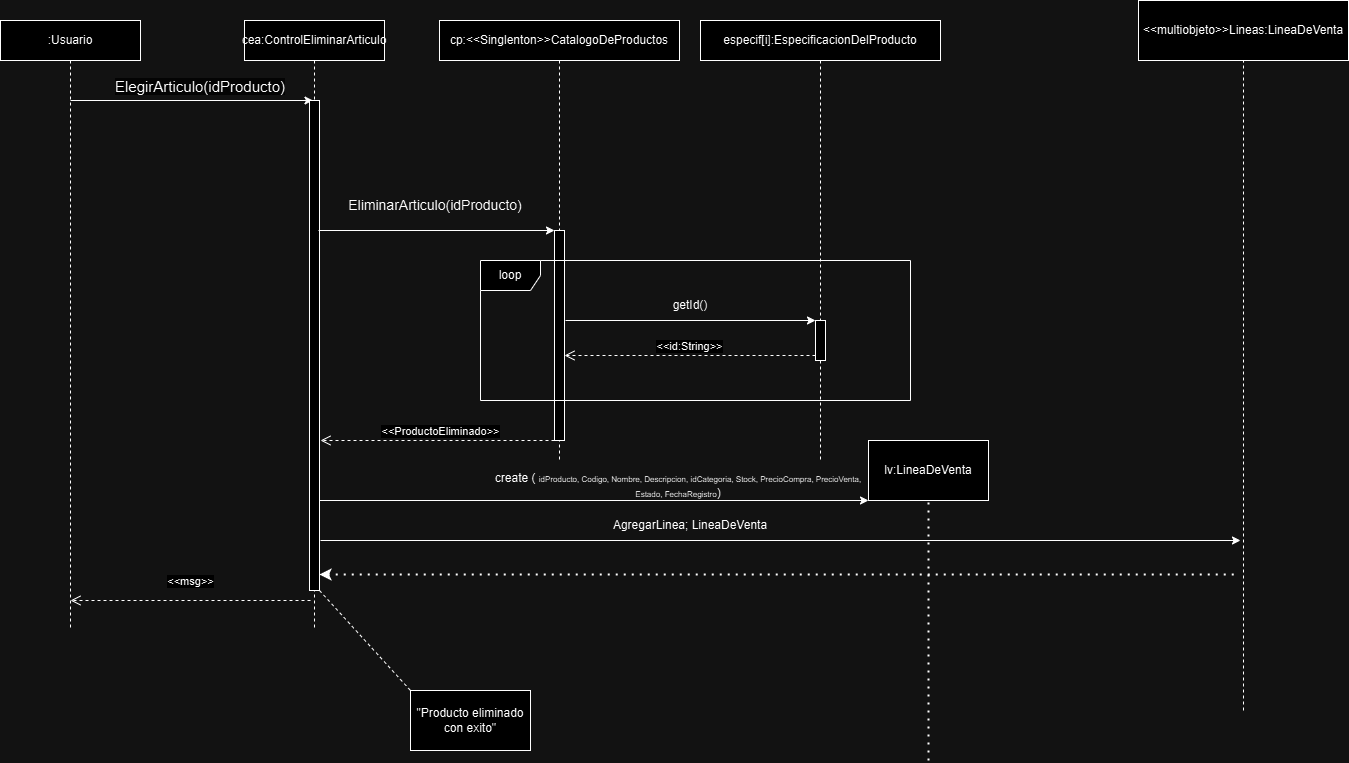

The diagram above was exported from draw.io. Its source (the exported page's mxGraphModel, read from the mxfile embedded in the PNG):
<mxGraphModel dx="880" dy="468" grid="1" gridSize="10" guides="1" tooltips="1" connect="1" arrows="1" fold="1" page="1" pageScale="1" pageWidth="827" pageHeight="1169" math="0" shadow="0">
  <root>
    <mxCell id="0" />
    <mxCell id="1" parent="0" />
    <mxCell id="fQJT-BnDhJ1iWsrDj4vW-9" value="&lt;font style=&quot;font-size: 15px;&quot;&gt;&lt;span style=&quot;color: rgb(0, 0, 0); font-family: Helvetica; font-style: normal; font-variant-ligatures: normal; font-variant-caps: normal; font-weight: 400; letter-spacing: normal; orphans: 2; text-align: center; text-indent: 0px; text-transform: none; widows: 2; word-spacing: 0px; -webkit-text-stroke-width: 0px; white-space: normal; background-color: rgb(251, 251, 251); text-decoration-thickness: initial; text-decoration-style: initial; text-decoration-color: initial; float: none; display: inline !important;&quot;&gt;ElegirArticulo(&lt;/span&gt;&lt;span style=&quot;forced-color-adjust: none; color: rgb(0, 0, 0); font-family: Helvetica; font-style: normal; font-variant-ligatures: normal; font-variant-caps: normal; font-weight: 400; letter-spacing: normal; orphans: 2; text-indent: 0px; text-transform: none; widows: 2; word-spacing: 0px; -webkit-text-stroke-width: 0px; white-space: normal; background-color: rgb(251, 251, 251); text-decoration-thickness: initial; text-decoration-style: initial; text-decoration-color: initial; text-align: start;&quot;&gt;&lt;font style=&quot;forced-color-adjust: none; font-size: 15px;&quot; face=&quot;Helvetica&quot;&gt;idProducto&lt;/font&gt;&lt;/span&gt;&lt;span style=&quot;color: rgb(0, 0, 0); font-family: Helvetica; font-style: normal; font-variant-ligatures: normal; font-variant-caps: normal; font-weight: 400; letter-spacing: normal; orphans: 2; text-align: center; text-indent: 0px; text-transform: none; widows: 2; word-spacing: 0px; -webkit-text-stroke-width: 0px; white-space: normal; background-color: rgb(251, 251, 251); text-decoration-thickness: initial; text-decoration-style: initial; text-decoration-color: initial; float: none; display: inline !important;&quot;&gt;)&lt;/span&gt;&lt;/font&gt;&lt;div style=&quot;font-size: 15px;&quot;&gt;&lt;br&gt;&lt;/div&gt;" style="text;html=1;align=center;verticalAlign=middle;whiteSpace=wrap;rounded=0;" parent="1" vertex="1">
      <mxGeometry x="110" y="70" width="240" height="70" as="geometry" />
    </mxCell>
    <mxCell id="fQJT-BnDhJ1iWsrDj4vW-8" value="" style="endArrow=classic;html=1;rounded=0;entryX=0.25;entryY=0;entryDx=0;entryDy=0;" parent="1" edge="1">
      <mxGeometry width="50" height="50" relative="1" as="geometry">
        <mxPoint x="100" y="110" as="sourcePoint" />
        <mxPoint x="342.5" y="110" as="targetPoint" />
      </mxGeometry>
    </mxCell>
    <mxCell id="xFgfduk9Kz2urp7iNLKI-3" value=":Usuario" style="shape=umlLifeline;perimeter=lifelinePerimeter;whiteSpace=wrap;html=1;container=1;dropTarget=0;collapsible=0;recursiveResize=0;outlineConnect=0;portConstraint=eastwest;newEdgeStyle={&quot;curved&quot;:0,&quot;rounded&quot;:0};" parent="1" vertex="1">
      <mxGeometry x="30" y="30" width="140" height="610" as="geometry" />
    </mxCell>
    <mxCell id="xFgfduk9Kz2urp7iNLKI-2" value="cea:Control&lt;span style=&quot;background-color: initial;&quot;&gt;EliminarArticulo&lt;/span&gt;" style="shape=umlLifeline;perimeter=lifelinePerimeter;whiteSpace=wrap;html=1;container=1;dropTarget=0;collapsible=0;recursiveResize=0;outlineConnect=0;portConstraint=eastwest;newEdgeStyle={&quot;curved&quot;:0,&quot;rounded&quot;:0};" parent="1" vertex="1">
      <mxGeometry x="274" y="30" width="140" height="610" as="geometry" />
    </mxCell>
    <mxCell id="xFgfduk9Kz2urp7iNLKI-5" value="" style="html=1;points=[[0,0,0,0,5],[0,1,0,0,-5],[1,0,0,0,5],[1,1,0,0,-5]];perimeter=orthogonalPerimeter;outlineConnect=0;targetShapes=umlLifeline;portConstraint=eastwest;newEdgeStyle={&quot;curved&quot;:0,&quot;rounded&quot;:0};" parent="xFgfduk9Kz2urp7iNLKI-2" vertex="1">
      <mxGeometry x="65" y="80" width="10" height="490" as="geometry" />
    </mxCell>
    <mxCell id="xFgfduk9Kz2urp7iNLKI-6" value="cp:&amp;lt;&amp;lt;Singlenton&amp;gt;&amp;gt;CatalogoDeProductos" style="shape=umlLifeline;perimeter=lifelinePerimeter;whiteSpace=wrap;html=1;container=1;dropTarget=0;collapsible=0;recursiveResize=0;outlineConnect=0;portConstraint=eastwest;newEdgeStyle={&quot;curved&quot;:0,&quot;rounded&quot;:0};size=40;" parent="1" vertex="1">
      <mxGeometry x="469" y="30" width="240" height="440" as="geometry" />
    </mxCell>
    <mxCell id="xFgfduk9Kz2urp7iNLKI-7" value="" style="html=1;points=[[0,0,0,0,5],[0,1,0,0,-5],[1,0,0,0,5],[1,1,0,0,-5]];perimeter=orthogonalPerimeter;outlineConnect=0;targetShapes=umlLifeline;portConstraint=eastwest;newEdgeStyle={&quot;curved&quot;:0,&quot;rounded&quot;:0};" parent="xFgfduk9Kz2urp7iNLKI-6" vertex="1">
      <mxGeometry x="115" y="210" width="10" height="210" as="geometry" />
    </mxCell>
    <mxCell id="xFgfduk9Kz2urp7iNLKI-10" value="" style="endArrow=classic;html=1;rounded=0;" parent="xFgfduk9Kz2urp7iNLKI-6" target="xFgfduk9Kz2urp7iNLKI-7" edge="1">
      <mxGeometry width="50" height="50" relative="1" as="geometry">
        <mxPoint x="-121" y="210" as="sourcePoint" />
        <mxPoint x="51" y="210" as="targetPoint" />
      </mxGeometry>
    </mxCell>
    <mxCell id="fQJT-BnDhJ1iWsrDj4vW-12" value="&lt;font style=&quot;font-size: 14px;&quot;&gt;EliminarArticulo(i&lt;span style=&quot;text-align: start;&quot;&gt;&lt;font style=&quot;font-size: 14px;&quot;&gt;dProducto&lt;/font&gt;&lt;/span&gt;)&lt;/font&gt;" style="text;html=1;align=center;verticalAlign=middle;whiteSpace=wrap;rounded=0;" parent="1" vertex="1">
      <mxGeometry x="350" y="200" width="230" height="30" as="geometry" />
    </mxCell>
    <mxCell id="xFgfduk9Kz2urp7iNLKI-12" value="especif[i]:EspecificacionDelProducto" style="shape=umlLifeline;perimeter=lifelinePerimeter;whiteSpace=wrap;html=1;container=1;dropTarget=0;collapsible=0;recursiveResize=0;outlineConnect=0;portConstraint=eastwest;newEdgeStyle={&quot;curved&quot;:0,&quot;rounded&quot;:0};size=40;" parent="1" vertex="1">
      <mxGeometry x="730" y="30" width="240" height="440" as="geometry" />
    </mxCell>
    <mxCell id="xFgfduk9Kz2urp7iNLKI-13" value="" style="html=1;points=[[0,0,0,0,5],[0,1,0,0,-5],[1,0,0,0,5],[1,1,0,0,-5]];perimeter=orthogonalPerimeter;outlineConnect=0;targetShapes=umlLifeline;portConstraint=eastwest;newEdgeStyle={&quot;curved&quot;:0,&quot;rounded&quot;:0};fillColor=default;" parent="xFgfduk9Kz2urp7iNLKI-12" vertex="1">
      <mxGeometry x="115" y="300" width="10" height="40" as="geometry" />
    </mxCell>
    <mxCell id="xFgfduk9Kz2urp7iNLKI-18" value="" style="endArrow=classic;html=1;rounded=0;" parent="1" edge="1">
      <mxGeometry width="50" height="50" relative="1" as="geometry">
        <mxPoint x="594.9966666666666" y="330" as="sourcePoint" />
        <mxPoint x="845" y="330" as="targetPoint" />
      </mxGeometry>
    </mxCell>
    <mxCell id="xFgfduk9Kz2urp7iNLKI-19" value="getId()" style="text;html=1;align=center;verticalAlign=middle;whiteSpace=wrap;rounded=0;" parent="1" vertex="1">
      <mxGeometry x="690" y="300" width="60" height="30" as="geometry" />
    </mxCell>
    <mxCell id="xFgfduk9Kz2urp7iNLKI-20" value="&amp;lt;&amp;lt;id:String&amp;gt;&amp;gt;" style="html=1;verticalAlign=bottom;endArrow=open;dashed=1;endSize=8;curved=0;rounded=0;exitX=0;exitY=1;exitDx=0;exitDy=-5;exitPerimeter=0;" parent="1" source="xFgfduk9Kz2urp7iNLKI-13" target="xFgfduk9Kz2urp7iNLKI-7" edge="1">
      <mxGeometry relative="1" as="geometry">
        <mxPoint x="830" y="370" as="sourcePoint" />
        <mxPoint x="600" y="360" as="targetPoint" />
        <mxPoint as="offset" />
      </mxGeometry>
    </mxCell>
    <mxCell id="xFgfduk9Kz2urp7iNLKI-21" value="loop" style="shape=umlFrame;whiteSpace=wrap;html=1;pointerEvents=0;" parent="1" vertex="1">
      <mxGeometry x="510" y="270" width="430" height="140" as="geometry" />
    </mxCell>
    <mxCell id="xFgfduk9Kz2urp7iNLKI-22" value="&amp;lt;&amp;lt;ProductoEliminado&amp;gt;&amp;gt;" style="html=1;verticalAlign=bottom;endArrow=open;dashed=1;endSize=8;curved=0;rounded=0;exitX=0;exitY=1;exitDx=0;exitDy=-5;exitPerimeter=0;" parent="1" edge="1">
      <mxGeometry relative="1" as="geometry">
        <mxPoint x="590" y="450" as="sourcePoint" />
        <mxPoint x="350" y="450" as="targetPoint" />
        <mxPoint as="offset" />
      </mxGeometry>
    </mxCell>
    <mxCell id="xFgfduk9Kz2urp7iNLKI-26" value="&amp;lt;&amp;lt;msg&amp;gt;&amp;gt;" style="html=1;verticalAlign=bottom;endArrow=open;dashed=1;endSize=8;curved=0;rounded=0;exitX=0;exitY=1;exitDx=0;exitDy=-5;exitPerimeter=0;" parent="1" edge="1">
      <mxGeometry y="-10" relative="1" as="geometry">
        <mxPoint x="340" y="610" as="sourcePoint" />
        <mxPoint x="100" y="610" as="targetPoint" />
        <mxPoint as="offset" />
      </mxGeometry>
    </mxCell>
    <mxCell id="xFgfduk9Kz2urp7iNLKI-28" value="&quot;Producto eliminado con exito&quot;" style="rounded=0;whiteSpace=wrap;html=1;" parent="1" vertex="1">
      <mxGeometry x="440" y="700" width="120" height="60" as="geometry" />
    </mxCell>
    <mxCell id="fQJT-BnDhJ1iWsrDj4vW-13" value="" style="endArrow=none;dashed=1;html=1;rounded=0;entryX=0;entryY=0;entryDx=0;entryDy=0;" parent="1" source="xFgfduk9Kz2urp7iNLKI-5" target="xFgfduk9Kz2urp7iNLKI-28" edge="1">
      <mxGeometry width="50" height="50" relative="1" as="geometry">
        <mxPoint x="360" y="510" as="sourcePoint" />
        <mxPoint x="410" y="460" as="targetPoint" />
      </mxGeometry>
    </mxCell>
    <mxCell id="bXS38DCqA832BdFErZTX-1" value="lv:LineaDeVenta" style="rounded=0;whiteSpace=wrap;html=1;" parent="1" vertex="1">
      <mxGeometry x="898" y="450" width="120" height="60" as="geometry" />
    </mxCell>
    <mxCell id="bXS38DCqA832BdFErZTX-2" value="" style="endArrow=none;dashed=1;html=1;dashPattern=1 3;strokeWidth=2;rounded=0;entryX=0.5;entryY=1;entryDx=0;entryDy=0;" parent="1" target="bXS38DCqA832BdFErZTX-1" edge="1">
      <mxGeometry width="50" height="50" relative="1" as="geometry">
        <mxPoint x="958" y="770" as="sourcePoint" />
        <mxPoint x="948" y="480" as="targetPoint" />
      </mxGeometry>
    </mxCell>
    <mxCell id="bXS38DCqA832BdFErZTX-4" value="AgregarLinea; LineaDeVenta" style="text;html=1;align=center;verticalAlign=middle;whiteSpace=wrap;rounded=0;" parent="1" vertex="1">
      <mxGeometry x="630" y="520" width="180" height="30" as="geometry" />
    </mxCell>
    <mxCell id="bXS38DCqA832BdFErZTX-5" value="&amp;lt;&amp;lt;multiobjeto&amp;gt;&amp;gt;Lineas:LineaDeVenta" style="rounded=0;whiteSpace=wrap;html=1;" parent="1" vertex="1">
      <mxGeometry x="1168" y="10" width="210" height="60" as="geometry" />
    </mxCell>
    <mxCell id="bXS38DCqA832BdFErZTX-6" value="" style="endArrow=none;dashed=1;html=1;rounded=0;entryX=0.5;entryY=1;entryDx=0;entryDy=0;" parent="1" target="bXS38DCqA832BdFErZTX-5" edge="1">
      <mxGeometry width="50" height="50" relative="1" as="geometry">
        <mxPoint x="1273" y="720" as="sourcePoint" />
        <mxPoint x="1228" y="240" as="targetPoint" />
      </mxGeometry>
    </mxCell>
    <mxCell id="bXS38DCqA832BdFErZTX-7" value="" style="endArrow=none;dashed=1;html=1;dashPattern=1 3;strokeWidth=2;rounded=0;startArrow=classic;startFill=1;" parent="1" source="xFgfduk9Kz2urp7iNLKI-5" edge="1">
      <mxGeometry width="50" height="50" relative="1" as="geometry">
        <mxPoint x="490" y="584" as="sourcePoint" />
        <mxPoint x="1268" y="584" as="targetPoint" />
      </mxGeometry>
    </mxCell>
    <mxCell id="bXS38DCqA832BdFErZTX-8" value="" style="endArrow=classic;html=1;rounded=0;" parent="1" source="xFgfduk9Kz2urp7iNLKI-5" edge="1">
      <mxGeometry width="50" height="50" relative="1" as="geometry">
        <mxPoint x="483" y="510" as="sourcePoint" />
        <mxPoint x="898" y="510" as="targetPoint" />
      </mxGeometry>
    </mxCell>
    <mxCell id="bXS38DCqA832BdFErZTX-9" value="create (&amp;nbsp;&lt;span style=&quot;font-size: 8px; text-align: start;&quot;&gt;idProducto, Codigo, Nombre, Descripcion, idCategoria, Stock, PrecioCompra, PrecioVenta, Estado, FechaRegistro&lt;/span&gt;)" style="text;html=1;align=center;verticalAlign=middle;whiteSpace=wrap;rounded=0;" parent="1" vertex="1">
      <mxGeometry x="518" y="480" width="380" height="30" as="geometry" />
    </mxCell>
    <mxCell id="bXS38DCqA832BdFErZTX-11" value="" style="endArrow=classic;html=1;rounded=0;" parent="1" edge="1">
      <mxGeometry width="50" height="50" relative="1" as="geometry">
        <mxPoint x="350" y="550" as="sourcePoint" />
        <mxPoint x="1270" y="550" as="targetPoint" />
      </mxGeometry>
    </mxCell>
  </root>
</mxGraphModel>